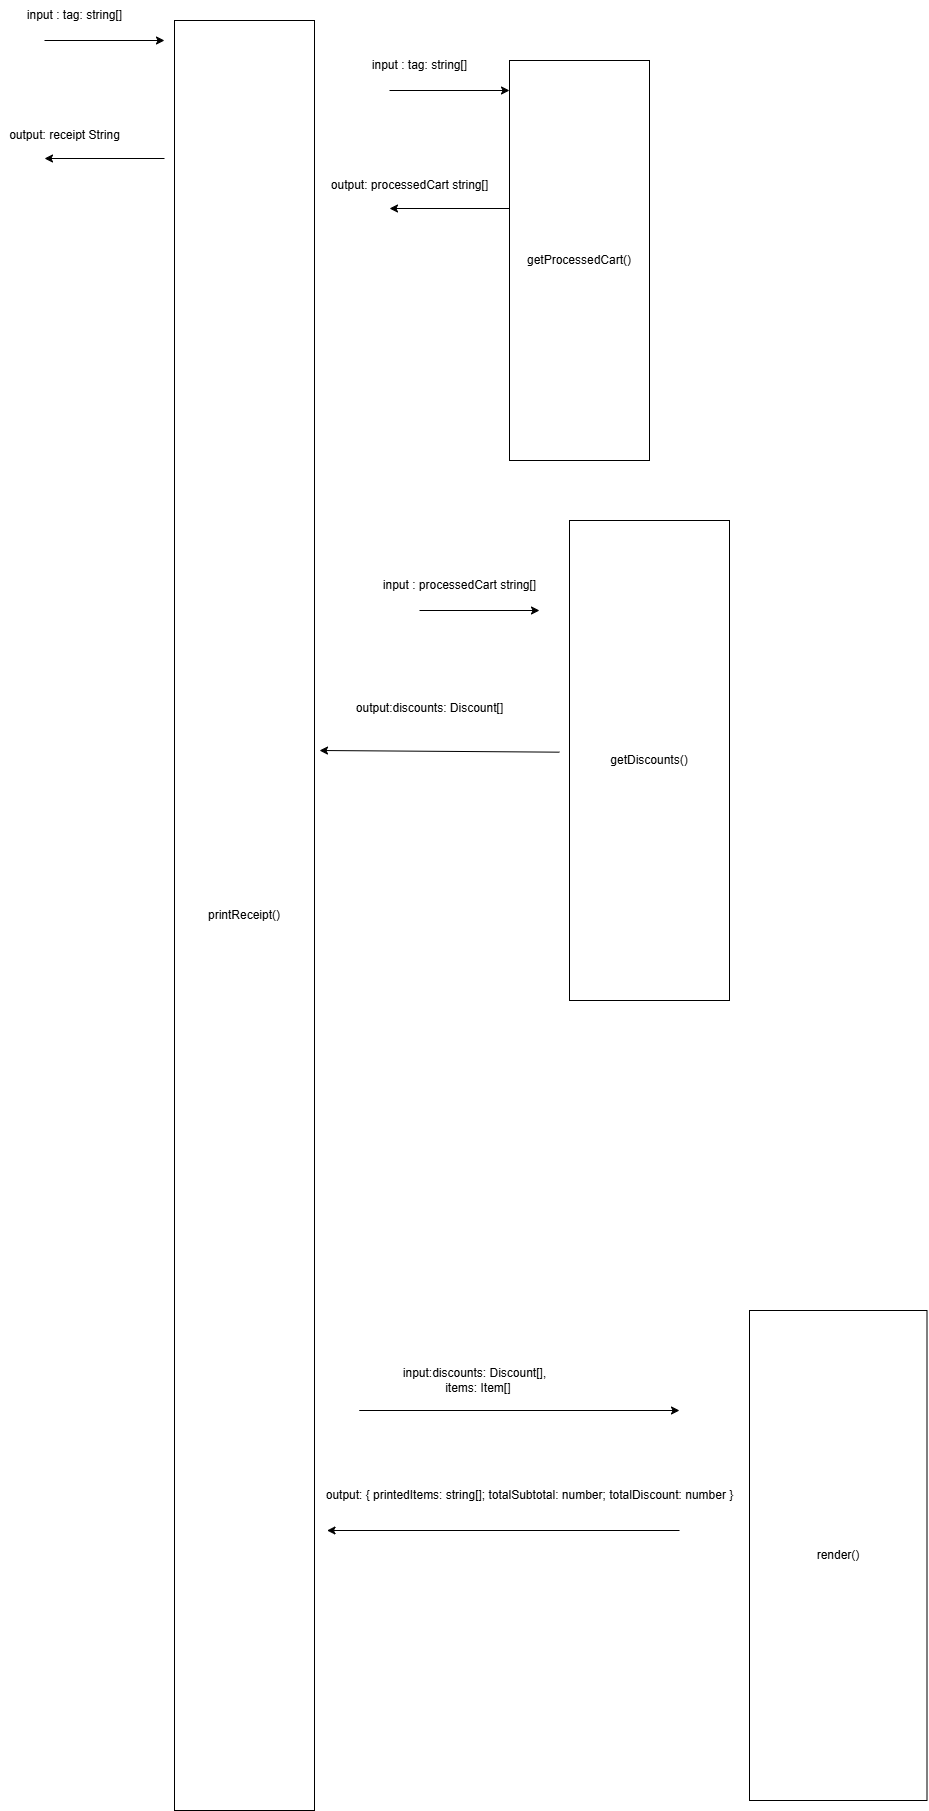

The diagram above was exported from draw.io. Its source (the exported page's mxGraphModel, read from the mxfile embedded in the PNG):
<mxGraphModel dx="2333" dy="1451" grid="1" gridSize="10" guides="1" tooltips="1" connect="1" arrows="1" fold="1" page="1" pageScale="1" pageWidth="850" pageHeight="1100" math="0" shadow="0">
  <root>
    <mxCell id="0" />
    <mxCell id="1" parent="0" />
    <mxCell id="PJ82OkwxYcW3q-AQfPLQ-6" value="render()" style="rounded=0;whiteSpace=wrap;html=1;" parent="1" vertex="1">
      <mxGeometry x="940" y="1340" width="177.5" height="490" as="geometry" />
    </mxCell>
    <mxCell id="PJ82OkwxYcW3q-AQfPLQ-9" value="" style="endArrow=classic;html=1;rounded=0;" parent="1" edge="1">
      <mxGeometry width="50" height="50" relative="1" as="geometry">
        <mxPoint x="870" y="1560" as="sourcePoint" />
        <mxPoint x="517.5" y="1560" as="targetPoint" />
      </mxGeometry>
    </mxCell>
    <mxCell id="PJ82OkwxYcW3q-AQfPLQ-10" value="output:&amp;nbsp;{ printedItems: string[]; totalSubtotal: number; totalDiscount: number }" style="text;html=1;align=center;verticalAlign=middle;resizable=0;points=[];autosize=1;strokeColor=none;fillColor=none;" parent="1" vertex="1">
      <mxGeometry x="505" y="1510" width="430" height="30" as="geometry" />
    </mxCell>
    <mxCell id="PJ82OkwxYcW3q-AQfPLQ-11" value="printReceipt()" style="rounded=0;whiteSpace=wrap;html=1;" parent="1" vertex="1">
      <mxGeometry x="365" y="50" width="140" height="1790" as="geometry" />
    </mxCell>
    <mxCell id="PJ82OkwxYcW3q-AQfPLQ-12" value="" style="endArrow=classic;html=1;rounded=0;" parent="1" edge="1">
      <mxGeometry width="50" height="50" relative="1" as="geometry">
        <mxPoint x="235" y="70" as="sourcePoint" />
        <mxPoint x="355" y="70" as="targetPoint" />
      </mxGeometry>
    </mxCell>
    <mxCell id="PJ82OkwxYcW3q-AQfPLQ-14" value="" style="endArrow=classic;html=1;rounded=0;" parent="1" edge="1">
      <mxGeometry width="50" height="50" relative="1" as="geometry">
        <mxPoint x="355" y="188" as="sourcePoint" />
        <mxPoint x="235" y="188" as="targetPoint" />
      </mxGeometry>
    </mxCell>
    <mxCell id="PJ82OkwxYcW3q-AQfPLQ-15" value="output: receipt String" style="text;html=1;align=center;verticalAlign=middle;resizable=0;points=[];autosize=1;strokeColor=none;fillColor=none;" parent="1" vertex="1">
      <mxGeometry x="190" y="150" width="130" height="30" as="geometry" />
    </mxCell>
    <mxCell id="PJ82OkwxYcW3q-AQfPLQ-40" value="" style="endArrow=classic;html=1;rounded=0;" parent="1" edge="1">
      <mxGeometry width="50" height="50" relative="1" as="geometry">
        <mxPoint x="585" y="1440" as="sourcePoint" />
        <mxPoint x="870" y="1440" as="targetPoint" />
        <Array as="points">
          <mxPoint x="550" y="1440" />
        </Array>
      </mxGeometry>
    </mxCell>
    <mxCell id="PJ82OkwxYcW3q-AQfPLQ-42" value="getProcessedCart()" style="rounded=0;whiteSpace=wrap;html=1;" parent="1" vertex="1">
      <mxGeometry x="700" y="90" width="140" height="400" as="geometry" />
    </mxCell>
    <mxCell id="PJ82OkwxYcW3q-AQfPLQ-43" value="" style="endArrow=classic;html=1;rounded=0;" parent="1" edge="1">
      <mxGeometry width="50" height="50" relative="1" as="geometry">
        <mxPoint x="580" y="120" as="sourcePoint" />
        <mxPoint x="700" y="120" as="targetPoint" />
      </mxGeometry>
    </mxCell>
    <mxCell id="PJ82OkwxYcW3q-AQfPLQ-45" value="" style="endArrow=classic;html=1;rounded=0;" parent="1" edge="1">
      <mxGeometry width="50" height="50" relative="1" as="geometry">
        <mxPoint x="700" y="238" as="sourcePoint" />
        <mxPoint x="580" y="238" as="targetPoint" />
      </mxGeometry>
    </mxCell>
    <mxCell id="PJ82OkwxYcW3q-AQfPLQ-46" value="output: processedCart string[]" style="text;html=1;align=center;verticalAlign=middle;resizable=0;points=[];autosize=1;strokeColor=none;fillColor=none;" parent="1" vertex="1">
      <mxGeometry x="510" y="200" width="180" height="30" as="geometry" />
    </mxCell>
    <mxCell id="PJ82OkwxYcW3q-AQfPLQ-51" value="getDiscounts()" style="rounded=0;whiteSpace=wrap;html=1;" parent="1" vertex="1">
      <mxGeometry x="760" y="550" width="160" height="480" as="geometry" />
    </mxCell>
    <mxCell id="PJ82OkwxYcW3q-AQfPLQ-52" value="" style="endArrow=classic;html=1;rounded=0;" parent="1" edge="1">
      <mxGeometry width="50" height="50" relative="1" as="geometry">
        <mxPoint x="610" y="640" as="sourcePoint" />
        <mxPoint x="730" y="640" as="targetPoint" />
      </mxGeometry>
    </mxCell>
    <mxCell id="PJ82OkwxYcW3q-AQfPLQ-53" value="input :&amp;nbsp;processedCart string[]" style="text;html=1;align=center;verticalAlign=middle;resizable=0;points=[];autosize=1;strokeColor=none;fillColor=none;" parent="1" vertex="1">
      <mxGeometry x="560" y="600" width="180" height="30" as="geometry" />
    </mxCell>
    <mxCell id="PJ82OkwxYcW3q-AQfPLQ-56" value="input : tag: string[]" style="text;html=1;align=center;verticalAlign=middle;resizable=0;points=[];autosize=1;strokeColor=none;fillColor=none;" parent="1" vertex="1">
      <mxGeometry x="205" y="30" width="120" height="30" as="geometry" />
    </mxCell>
    <mxCell id="PJ82OkwxYcW3q-AQfPLQ-57" value="input:&lt;span style=&quot;background-color: initial;&quot;&gt;discounts: Discount[],&lt;/span&gt;&lt;div&gt;&amp;nbsp; items: Item[]&lt;/div&gt;" style="text;html=1;align=center;verticalAlign=middle;resizable=0;points=[];autosize=1;strokeColor=none;fillColor=none;" parent="1" vertex="1">
      <mxGeometry x="580" y="1390" width="170" height="40" as="geometry" />
    </mxCell>
    <mxCell id="PJ82OkwxYcW3q-AQfPLQ-61" value="" style="endArrow=classic;html=1;rounded=0;" parent="1" edge="1">
      <mxGeometry width="50" height="50" relative="1" as="geometry">
        <mxPoint x="750" y="781.67" as="sourcePoint" />
        <mxPoint x="510" y="780" as="targetPoint" />
      </mxGeometry>
    </mxCell>
    <mxCell id="PJ82OkwxYcW3q-AQfPLQ-63" value="output:discounts: Discount[]&lt;div&gt;&lt;br&gt;&lt;/div&gt;" style="text;html=1;align=center;verticalAlign=middle;resizable=0;points=[];autosize=1;strokeColor=none;fillColor=none;" parent="1" vertex="1">
      <mxGeometry x="535" y="725" width="170" height="40" as="geometry" />
    </mxCell>
    <mxCell id="inWC_SEXaP2fJE3UBfEg-1" value="input : tag: string[]" style="text;html=1;align=center;verticalAlign=middle;resizable=0;points=[];autosize=1;strokeColor=none;fillColor=none;" vertex="1" parent="1">
      <mxGeometry x="550" y="80" width="120" height="30" as="geometry" />
    </mxCell>
  </root>
</mxGraphModel>